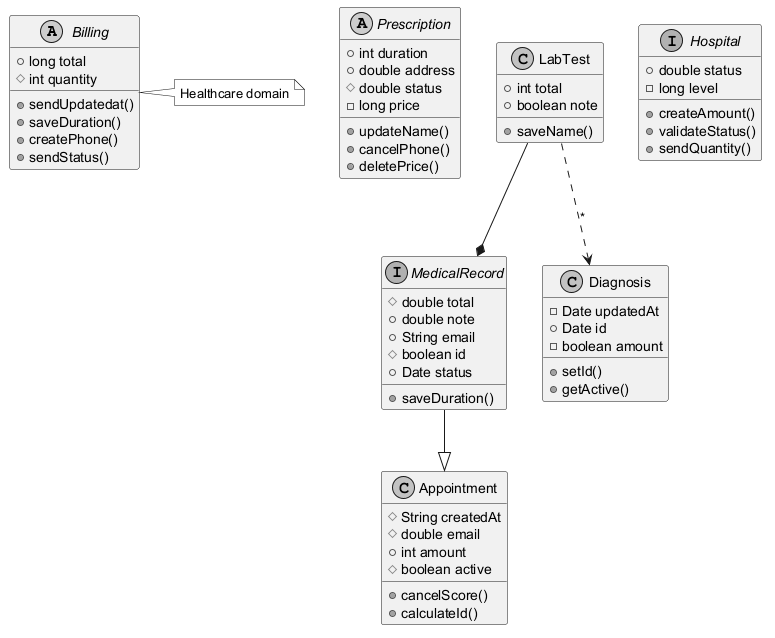

The diagram above was rendered by PlantUML. Its source (embedded in the PNG):
@startuml
skinparam monochrome true
abstract class Billing {
  +long total
  #int quantity
  +sendUpdatedat()
  +saveDuration()
  +createPhone()
  +sendStatus()
}
abstract class Prescription {
  +int duration
  +double address
  #double status
  -long price
  +updateName()
  +cancelPhone()
  +deletePrice()
}
interface MedicalRecord {
  #double total
  +double note
  +String email
  #boolean id
  +Date status
  +saveDuration()
}
class Diagnosis {
  -Date updatedAt
  +Date id
  -boolean amount
  +setId()
  +getActive()
}
class LabTest {
  +int total
  +boolean note
  +saveName()
}
class Appointment {
  #String createdAt
  #double email
  +int amount
  #boolean active
  +cancelScore()
  +calculateId()
}
interface Hospital {
  +double status
  -long level
  +createAmount()
  +validateStatus()
  +sendQuantity()
}
LabTest ..> Diagnosis : "*"
LabTest --* MedicalRecord
MedicalRecord --|> Appointment
note right of Billing : Healthcare domain
@enduml